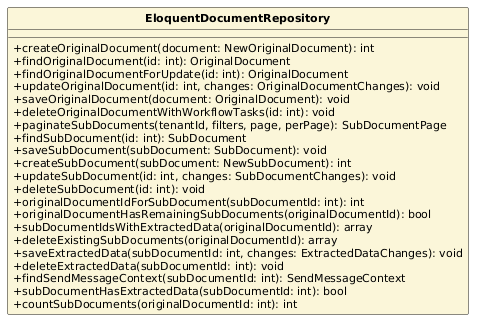

The diagram above was rendered by PlantUML. Its source (embedded in the PNG):
@startuml
skinparam classAttributeIconSize 0
skinparam classFontStyle bold
skinparam classFontSize 13
skinparam classAttributeFontSize 11
skinparam shadowing false
hide circle
class EloquentDocumentRepository #FBF6D9 {
  +createOriginalDocument(document: NewOriginalDocument): int
  +findOriginalDocument(id: int): OriginalDocument
  +findOriginalDocumentForUpdate(id: int): OriginalDocument
  +updateOriginalDocument(id: int, changes: OriginalDocumentChanges): void
  +saveOriginalDocument(document: OriginalDocument): void
  +deleteOriginalDocumentWithWorkflowTasks(id: int): void
  +paginateSubDocuments(tenantId, filters, page, perPage): SubDocumentPage
  +findSubDocument(id: int): SubDocument
  +saveSubDocument(subDocument: SubDocument): void
  +createSubDocument(subDocument: NewSubDocument): int
  +updateSubDocument(id: int, changes: SubDocumentChanges): void
  +deleteSubDocument(id: int): void
  +originalDocumentIdForSubDocument(subDocumentId: int): int
  +originalDocumentHasRemainingSubDocuments(originalDocumentId): bool
  +subDocumentIdsWithExtractedData(originalDocumentId): array
  +deleteExistingSubDocuments(originalDocumentId): array
  +saveExtractedData(subDocumentId: int, changes: ExtractedDataChanges): void
  +deleteExtractedData(subDocumentId: int): void
  +findSendMessageContext(subDocumentId: int): SendMessageContext
  +subDocumentHasExtractedData(subDocumentId: int): bool
  +countSubDocuments(originalDocumentId: int): int
}
@enduml